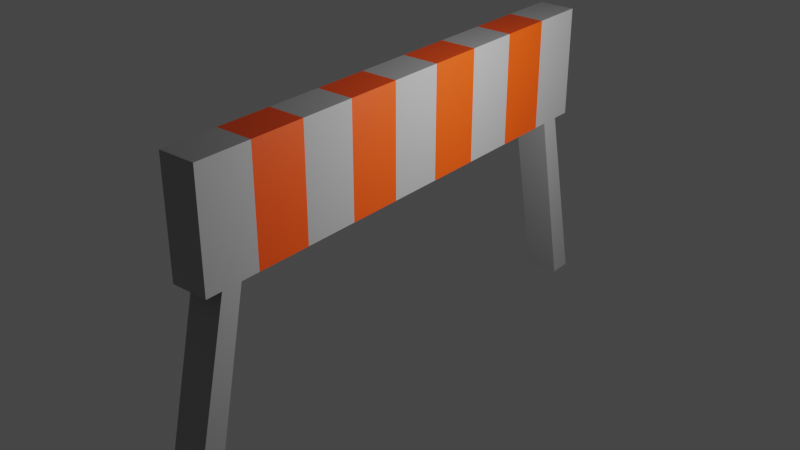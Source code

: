 # Source: RoadBarrierHigh.blend  (saved by Blender 3.0.42; exported with 4.5.12 LTS)
import bpy
from mathutils import Matrix  # noqa: F401  (used for matrix-valued properties, if any)

bpy.ops.wm.read_factory_settings(use_empty=True)
scene = bpy.context.scene
scene.name = 'Scene'

# ---- collections
col_collection = bpy.data.collections.new('Collection'); scene.collection.children.link(col_collection)

# ---- materials (node trees are filled in below, after node groups)
mat_gray = bpy.data.materials.new('Gray')
mat_gray.alpha_threshold = 0.0
mat_gray.use_transparent_shadow = False
mat_gray.line_color = (0.0, 0.0, 0.0, 1.0)
mat_orange = bpy.data.materials.new('Orange')
mat_orange.use_transparent_shadow = False

# ---- material node trees
mat_gray.use_nodes = True; mat_gray.node_tree.nodes.clear()
_N = mat_gray.node_tree.nodes; _L = mat_gray.node_tree.links
n0 = _N.new('ShaderNodeOutputMaterial'); n0.name = 'Material Output'; n0.location = (300, 300)
n1 = _N.new('ShaderNodeBsdfPrincipled'); n1.name = 'Principled BSDF'; n1.location = (10, 300)
n1.distribution = 'GGX'
n1.subsurface_method = 'RANDOM_WALK_SKIN'
n1.inputs[0].default_value = (0.3424, 0.3424, 0.3424, 1.0)
n1.inputs[2].default_value = 0.4
n1.inputs[3].default_value = 1.45
n1.inputs[27].default_value = (0.0, 0.0, 0.0, 1.0)
n1.inputs[28].default_value = 1.0
_L.new(n1.outputs[0], n0.inputs[0])
n0.is_active_output = True
mat_orange.use_nodes = True; mat_orange.node_tree.nodes.clear()
_N = mat_orange.node_tree.nodes; _L = mat_orange.node_tree.links
n0 = _N.new('ShaderNodeBsdfPrincipled'); n0.name = 'Principled BSDF'; n0.location = (10, 300)
n0.distribution = 'GGX'
n0.subsurface_method = 'RANDOM_WALK_SKIN'
n0.inputs[0].default_value = (0.8, 0.06457, 0.0, 1.0)
n0.inputs[3].default_value = 1.45
n0.inputs[27].default_value = (0.0, 0.0, 0.0, 1.0)
n0.inputs[28].default_value = 1.0
n1 = _N.new('ShaderNodeOutputMaterial'); n1.name = 'Material Output'; n1.location = (300, 300)
_L.new(n0.outputs[0], n1.inputs[0])
n1.is_active_output = True

# ---- world
world_world = bpy.data.worlds.new('World'); scene.world = world_world
world_world.use_nodes = True; world_world.node_tree.nodes.clear()
_N = world_world.node_tree.nodes; _L = world_world.node_tree.links
n0 = _N.new('ShaderNodeOutputWorld'); n0.name = 'World Output'; n0.location = (300, 300)
n1 = _N.new('ShaderNodeBackground'); n1.name = 'Background'; n1.location = (10, 300)
n1.inputs[0].default_value = (0.05088, 0.05088, 0.05088, 1.0)
_L.new(n1.outputs[0], n0.inputs[0])
n0.is_active_output = True
world_world.color = (0.05088, 0.05088, 0.05088)
world_world.use_sun_shadow = False
world_world.sun_shadow_jitter_overblur = 0.0

# ---- lights
light_light = bpy.data.lights.new('Light', 'POINT')
light_light.transmission_factor = 0.0
light_light.energy = 1000.0
light_light.shadow_soft_size = 0.1
light_light.shadow_maximum_resolution = 0.006
light_light.use_absolute_resolution = True

# ---- meshes
me_cube = bpy.data.meshes.new('Cube')
me_cube.from_pydata([(1.0, 1.0, 1.0), (0.9292, 0.9292, -1.0), (1.0, -1.0, 1.0), (0.9292, -0.9292, -1.0), (-1.0, 1.0, 1.0), (-0.9292, 0.9292, -1.0), (-1.0, -1.0, 1.0), (-0.9292, -0.9292, -1.0), (-0.9292, 0.8486, -1.0), (-1.0, 0.5556, -1.0), (-1.0, 0.3333, -1.0), (-1.0, 0.1111, -1.0), (-1.0, -0.1111, -1.0), (-1.0, -0.3333, -1.0), (-1.0, -0.5556, -1.0), (-0.9292, -0.8486, -1.0), (1.0, 0.7778, 1.0), (1.0, 0.5556, 1.0), (1.0, 0.3333, 1.0), (1.0, 0.1111, 1.0), (1.0, -0.1111, 1.0), (1.0, -0.3333, 1.0), (1.0, -0.5556, 1.0), (1.0, -0.7778, 1.0), (-1.0, -0.7778, 1.0), (-1.0, -0.5556, 1.0), (-1.0, -0.3333, 1.0), (-1.0, -0.1111, 1.0), (-1.0, 0.1111, 1.0), (-1.0, 0.3333, 1.0), (-1.0, 0.5556, 1.0), (-1.0, 0.7778, 1.0), (0.9292, -0.8486, -1.0), (1.0, -0.5556, -1.0), (1.0, -0.3333, -1.0), (1.0, -0.1111, -1.0), (1.0, 0.1111, -1.0), (1.0, 0.3333, -1.0), (1.0, 0.5556, -1.0), (0.9292, 0.8486, -1.0), (-1.0, -0.7778, -1.0), (-1.0, -1.0, -1.0), (1.0, 1.0, -1.0), (-1.0, 1.0, -1.0), (1.0, -1.0, -1.0), (1.0, 0.7778, -1.0), (-1.0, 0.7778, -1.0), (1.0, -0.7778, -1.0), (-0.9292, -1.016, -4.468), (-0.9292, -1.112, -4.468), (0.9292, 1.112, -4.468), (-0.9292, 1.112, -4.468), (0.9292, -1.112, -4.468), (0.9292, 1.016, -4.468), (-0.9292, 1.016, -4.468), (0.9292, -1.016, -4.468)], [], [(23, 24, 6, 2), (44, 2, 6, 41), (46, 31, 4, 43), (8, 5, 51, 54), (47, 23, 2, 44), (43, 4, 0, 42), (42, 0, 16, 45), (45, 16, 17, 38), (38, 17, 18, 37), (37, 18, 19, 36), (36, 19, 20, 35), (35, 20, 21, 34), (34, 21, 22, 33), (33, 22, 23, 47), (39, 8, 54, 53), (46, 45, 38, 9), (9, 38, 37, 10), (10, 37, 36, 11), (11, 36, 35, 12), (12, 35, 34, 13), (13, 34, 33, 14), (14, 33, 47, 40), (41, 6, 24, 40), (40, 24, 25, 14), (14, 25, 26, 13), (13, 26, 27, 12), (12, 27, 28, 11), (11, 28, 29, 10), (10, 29, 30, 9), (9, 30, 31, 46), (0, 4, 31, 16), (16, 31, 30, 17), (17, 30, 29, 18), (18, 29, 28, 19), (19, 28, 27, 20), (20, 27, 26, 21), (21, 26, 25, 22), (22, 25, 24, 23), (15, 7, 41, 40), (1, 5, 43, 42), (7, 3, 44, 41), (39, 1, 42, 45), (5, 8, 46, 43), (3, 32, 47, 44), (8, 39, 45, 46), (32, 15, 40, 47), (48, 55, 52, 49), (51, 50, 53, 54), (3, 7, 49, 52), (7, 15, 48, 49), (15, 32, 55, 48), (32, 3, 52, 55), (1, 39, 53, 50), (5, 1, 50, 51)])
me_cube.polygons.foreach_set('material_index', [0, 0, 0, 0, 0, 0, 0, 1, 0, 1, 0, 1, 0, 1, 0, 1, 0, 1, 0, 1, 0, 1, 0, 1, 0, 1, 0, 1, 0, 1, 0, 1, 0, 1, 0, 1, 0, 1, 0, 0, 0, 0, 0, 0, 0, 0, 0, 0, 0, 0, 0, 0, 0, 0])
_uv = me_cube.uv_layers.new(name='UVMap')
_uv.uv.foreach_set('vector', [0.625, 0.7222, 0.875, 0.7222, 0.875, 0.75, 0.625, 0.75, 0.375, 0.75, 0.625, 0.75, 0.625, 1.0, 0.375, 1.0, 0.375, 0.2222, 0.625, 0.2222, 0.625, 0.25, 0.375, 0.25, 0.1338, 0.5189, 0.1338, 0.5088, 0.1338, 0.5088, 0.1338, 0.5189, 0.375, 0.7222, 0.625, 0.7222, 0.625, 0.75, 0.375, 0.75, 0.375, 0.25, 0.625, 0.25, 0.625, 0.5, 0.375, 0.5, 0.375, 0.5, 0.625, 0.5, 0.625, 0.5278, 0.375, 0.5278, 0.375, 0.5278, 0.625, 0.5278, 0.625, 0.5556, 0.375, 0.5556, 0.375, 0.5556, 0.625, 0.5556, 0.625, 0.5833, 0.375, 0.5833, 0.375, 0.5833, 0.625, 0.5833, 0.625, 0.6111, 0.375, 0.6111, 0.375, 0.6111, 0.625, 0.6111, 0.625, 0.6389, 0.375, 0.6389, 0.375, 0.6389, 0.625, 0.6389, 0.625, 0.6667, 0.375, 0.6667, 0.375, 0.6667, 0.625, 0.6667, 0.625, 0.6944, 0.375, 0.6944, 0.375, 0.6944, 0.625, 0.6944, 0.625, 0.7222, 0.375, 0.7222, 0.3662, 0.5189, 0.1338, 0.5189, 0.1338, 0.5189, 0.3662, 0.5189, 0.125, 0.5278, 0.375, 0.5278, 0.375, 0.5556, 0.125, 0.5556, 0.125, 0.5556, 0.375, 0.5556, 0.375, 0.5833, 0.125, 0.5833, 0.125, 0.5833, 0.375, 0.5833, 0.375, 0.6111, 0.125, 0.6111, 0.125, 0.6111, 0.375, 0.6111, 0.375, 0.6389, 0.125, 0.6389, 0.125, 0.6389, 0.375, 0.6389, 0.375, 0.6667, 0.125, 0.6667, 0.125, 0.6667, 0.375, 0.6667, 0.375, 0.6944, 0.125, 0.6944, 0.125, 0.6944, 0.375, 0.6944, 0.375, 0.7222, 0.125, 0.7222, 0.375, 0.0, 0.625, 0.0, 0.625, 0.02778, 0.375, 0.02778, 0.375, 0.02778, 0.625, 0.02778, 0.625, 0.05556, 0.375, 0.05556, 0.375, 0.05556, 0.625, 0.05556, 0.625, 0.08333, 0.375, 0.08333, 0.375, 0.08333, 0.625, 0.08333, 0.625, 0.1111, 0.375, 0.1111, 0.375, 0.1111, 0.625, 0.1111, 0.625, 0.1389, 0.375, 0.1389, 0.375, 0.1389, 0.625, 0.1389, 0.625, 0.1667, 0.375, 0.1667, 0.375, 0.1667, 0.625, 0.1667, 0.625, 0.1944, 0.375, 0.1944, 0.375, 0.1944, 0.625, 0.1944, 0.625, 0.2222, 0.375, 0.2222, 0.625, 0.5, 0.875, 0.5, 0.875, 0.5278, 0.625, 0.5278, 0.625, 0.5278, 0.875, 0.5278, 0.875, 0.5556, 0.625, 0.5556, 0.625, 0.5556, 0.875, 0.5556, 0.875, 0.5833, 0.625, 0.5833, 0.625, 0.5833, 0.875, 0.5833, 0.875, 0.6111, 0.625, 0.6111, 0.625, 0.6111, 0.875, 0.6111, 0.875, 0.6389, 0.625, 0.6389, 0.625, 0.6389, 0.875, 0.6389, 0.875, 0.6667, 0.625, 0.6667, 0.625, 0.6667, 0.875, 0.6667, 0.875, 0.6944, 0.625, 0.6944, 0.625, 0.6944, 0.875, 0.6944, 0.875, 0.7222, 0.625, 0.7222, 0.1338, 0.7311, 0.1338, 0.7412, 0.125, 0.75, 0.125, 0.7222, 0.3662, 0.5088, 0.1338, 0.5088, 0.125, 0.5, 0.375, 0.5, 0.1338, 0.7412, 0.3662, 0.7412, 0.375, 0.75, 0.125, 0.75, 0.3662, 0.5189, 0.3662, 0.5088, 0.375, 0.5, 0.375, 0.5278, 0.1338, 0.5088, 0.1338, 0.5189, 0.125, 0.5278, 0.125, 0.5, 0.3662, 0.7412, 0.3662, 0.7311, 0.375, 0.7222, 0.375, 0.75, 0.1338, 0.5189, 0.3662, 0.5189, 0.375, 0.5278, 0.125, 0.5278, 0.3662, 0.7311, 0.1338, 0.7311, 0.125, 0.7222, 0.375, 0.7222, 0.1338, 0.7311, 0.3662, 0.7311, 0.3662, 0.7412, 0.1338, 0.7412, 0.1338, 0.5088, 0.3662, 0.5088, 0.3662, 0.5189, 0.1338, 0.5189, 0.3662, 0.7412, 0.1338, 0.7412, 0.1338, 0.7412, 0.3662, 0.7412, 0.1338, 0.7412, 0.1338, 0.7311, 0.1338, 0.7311, 0.1338, 0.7412, 0.1338, 0.7311, 0.3662, 0.7311, 0.3662, 0.7311, 0.1338, 0.7311, 0.3662, 0.7311, 0.3662, 0.7412, 0.3662, 0.7412, 0.3662, 0.7311, 0.3662, 0.5088, 0.3662, 0.5189, 0.3662, 0.5189, 0.3662, 0.5088, 0.1338, 0.5088, 0.3662, 0.5088, 0.3662, 0.5088, 0.1338, 0.5088])
me_cube.materials.append(mat_gray)
me_cube.materials.append(mat_orange)
me_cube.use_remesh_preserve_volume = False
me_cube.use_remesh_preserve_attributes = False
me_cube.use_mirror_vertex_groups = False
me_cube.update()

# ---- objects
ob_cube = bpy.data.objects.new('Cube', me_cube)
ob_light = bpy.data.objects.new('Light', light_light)

# ---- transforms, parenting, visibility, modifiers, constraints
ob_cube.location = (0.0, 0.0, 4.007)
ob_cube.scale = (0.3, 4.0, 0.9)
ob_cube.lock_rotations_4d = False
ob_cube.empty_display_type = 'ARROWS'
ob_cube.lineart.crease_threshold = 0.0
ob_light.location = (4.076, 1.005, 5.904)
ob_light.rotation_euler = (0.6503, 0.05522, 1.866)
ob_light.lock_rotations_4d = False
ob_light.empty_display_type = 'ARROWS'
ob_light.color = (0.0, 0.0, 0.0, 0.0)
ob_light.lineart.crease_threshold = 0.0

# ---- collection membership
col_collection.objects.link(ob_cube)
col_collection.objects.link(ob_light)

# ---- scene / render settings (as saved in the file)
scene.frame_start = 1; scene.frame_end = 250; scene.frame_set(1)
scene.render.engine = 'BLENDER_EEVEE_NEXT'
scene.cycles.sampling_pattern = 'TABULATED_SOBOL'
scene.cycles.use_light_tree = False
scene.view_settings.view_transform = 'Filmic'
bpy.context.view_layer.update()

# ---- added for rendering (the .blend has no active camera): camera
cam_auto = bpy.data.cameras.new('AutoCamera')
cam_auto.lens = 50.0
cam_auto.sensor_width = 36.0
cam_auto.clip_end = 1000.0
ob_auto_camera = bpy.data.objects.new('AutoCamera', cam_auto)
scene.collection.objects.link(ob_auto_camera)
ob_auto_camera.location = (9.42424, -11.3091, 9.98575)
ob_auto_camera.rotation_euler = (1.09748, -7.21219e-08, 0.694738)
scene.camera = ob_auto_camera
bpy.context.view_layer.update()
